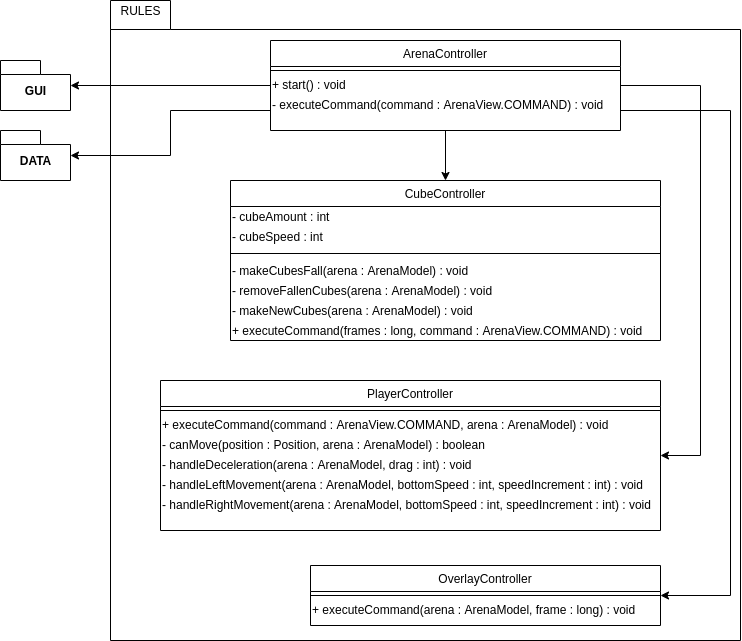

The diagram above was exported from draw.io. Its source (the exported page's mxGraphModel, read from the mxfile embedded in the PNG):
<mxGraphModel dx="1240" dy="700" grid="1" gridSize="10" guides="1" tooltips="1" connect="1" arrows="1" fold="1" page="1" pageScale="1" pageWidth="827" pageHeight="1169" math="0" shadow="0">
  <root>
    <mxCell id="0" />
    <mxCell id="1" parent="0" />
    <mxCell id="2" value="" style="shape=folder;fontStyle=1;spacingTop=10;tabWidth=60;tabHeight=29;tabPosition=left;html=1;" vertex="1" parent="1">
      <mxGeometry x="170" y="20" width="630" height="640" as="geometry" />
    </mxCell>
    <mxCell id="3" style="edgeStyle=orthogonalEdgeStyle;rounded=0;orthogonalLoop=1;jettySize=auto;html=1;" edge="1" source="26" target="4" parent="1">
      <mxGeometry relative="1" as="geometry" />
    </mxCell>
    <mxCell id="4" value="CubeController" style="swimlane;fontStyle=0;align=center;verticalAlign=top;childLayout=stackLayout;horizontal=1;startSize=26;horizontalStack=0;resizeParent=1;resizeLast=0;collapsible=1;marginBottom=0;rounded=0;shadow=0;strokeWidth=1;" vertex="1" parent="1">
      <mxGeometry x="290" y="200" width="430" height="160" as="geometry">
        <mxRectangle x="130" y="380" width="160" height="26" as="alternateBounds" />
      </mxGeometry>
    </mxCell>
    <mxCell id="5" value="- cubeAmount : int" style="text;html=1;align=left;verticalAlign=middle;resizable=0;points=[];autosize=1;" vertex="1" parent="4">
      <mxGeometry y="26" width="430" height="20" as="geometry" />
    </mxCell>
    <mxCell id="6" value="- cubeSpeed : int" style="text;html=1;align=left;verticalAlign=middle;resizable=0;points=[];autosize=1;" vertex="1" parent="4">
      <mxGeometry y="46" width="430" height="20" as="geometry" />
    </mxCell>
    <mxCell id="7" value="" style="line;html=1;strokeWidth=1;align=left;verticalAlign=middle;spacingTop=-1;spacingLeft=3;spacingRight=3;rotatable=0;labelPosition=right;points=[];portConstraint=eastwest;" vertex="1" parent="4">
      <mxGeometry y="66" width="430" height="14" as="geometry" />
    </mxCell>
    <mxCell id="8" value="- makeCubesFall(arena : ArenaModel) : void" style="text;html=1;align=left;verticalAlign=middle;resizable=0;points=[];autosize=1;" vertex="1" parent="4">
      <mxGeometry y="80" width="430" height="20" as="geometry" />
    </mxCell>
    <mxCell id="9" value="- removeFallenCubes(arena : ArenaModel) : void" style="text;html=1;align=left;verticalAlign=middle;resizable=0;points=[];autosize=1;" vertex="1" parent="4">
      <mxGeometry y="100" width="430" height="20" as="geometry" />
    </mxCell>
    <mxCell id="10" value="- makeNewCubes(arena : ArenaModel) : void" style="text;html=1;align=left;verticalAlign=middle;resizable=0;points=[];autosize=1;" vertex="1" parent="4">
      <mxGeometry y="120" width="430" height="20" as="geometry" />
    </mxCell>
    <mxCell id="11" value="+ executeCommand(frames : long, command : ArenaView.COMMAND) : void" style="text;html=1;align=left;verticalAlign=middle;resizable=0;points=[];autosize=1;" vertex="1" parent="4">
      <mxGeometry y="140" width="430" height="20" as="geometry" />
    </mxCell>
    <mxCell id="12" value="PlayerController" style="swimlane;fontStyle=0;align=center;verticalAlign=top;childLayout=stackLayout;horizontal=1;startSize=26;horizontalStack=0;resizeParent=1;resizeLast=0;collapsible=1;marginBottom=0;rounded=0;shadow=0;strokeWidth=1;" vertex="1" parent="1">
      <mxGeometry x="220" y="400" width="500" height="150" as="geometry">
        <mxRectangle x="130" y="380" width="160" height="26" as="alternateBounds" />
      </mxGeometry>
    </mxCell>
    <mxCell id="13" value="" style="line;html=1;strokeWidth=1;align=left;verticalAlign=middle;spacingTop=-1;spacingLeft=3;spacingRight=3;rotatable=0;labelPosition=right;points=[];portConstraint=eastwest;" vertex="1" parent="12">
      <mxGeometry y="26" width="500" height="8" as="geometry" />
    </mxCell>
    <mxCell id="14" value="+ executeCommand(command : ArenaView.COMMAND, arena : ArenaModel) : void" style="text;html=1;align=left;verticalAlign=middle;resizable=0;points=[];autosize=1;" vertex="1" parent="12">
      <mxGeometry y="34" width="500" height="20" as="geometry" />
    </mxCell>
    <mxCell id="15" value="- canMove(position : Position, arena : ArenaModel) : boolean" style="text;html=1;align=left;verticalAlign=middle;resizable=0;points=[];autosize=1;" vertex="1" parent="12">
      <mxGeometry y="54" width="500" height="20" as="geometry" />
    </mxCell>
    <mxCell id="16" value="- handleDeceleration(arena : ArenaModel, drag : int) : void" style="text;html=1;align=left;verticalAlign=middle;resizable=0;points=[];autosize=1;" vertex="1" parent="12">
      <mxGeometry y="74" width="500" height="20" as="geometry" />
    </mxCell>
    <mxCell id="17" value="- handleLeftMovement(arena : ArenaModel, bottomSpeed : int, speedIncrement : int) : void" style="text;html=1;align=left;verticalAlign=middle;resizable=0;points=[];autosize=1;" vertex="1" parent="12">
      <mxGeometry y="94" width="500" height="20" as="geometry" />
    </mxCell>
    <mxCell id="18" value="- handleRightMovement(arena : ArenaModel, bottomSpeed : int, speedIncrement : int) : void" style="text;html=1;align=left;verticalAlign=middle;resizable=0;points=[];autosize=1;" vertex="1" parent="12">
      <mxGeometry y="114" width="500" height="20" as="geometry" />
    </mxCell>
    <mxCell id="19" value="OverlayController" style="swimlane;fontStyle=0;align=center;verticalAlign=top;childLayout=stackLayout;horizontal=1;startSize=26;horizontalStack=0;resizeParent=1;resizeLast=0;collapsible=1;marginBottom=0;rounded=0;shadow=0;strokeWidth=1;" vertex="1" parent="1">
      <mxGeometry x="370" y="585" width="350" height="60" as="geometry">
        <mxRectangle x="130" y="380" width="160" height="26" as="alternateBounds" />
      </mxGeometry>
    </mxCell>
    <mxCell id="20" value="" style="line;html=1;strokeWidth=1;align=left;verticalAlign=middle;spacingTop=-1;spacingLeft=3;spacingRight=3;rotatable=0;labelPosition=right;points=[];portConstraint=eastwest;" vertex="1" parent="19">
      <mxGeometry y="26" width="350" height="8" as="geometry" />
    </mxCell>
    <mxCell id="21" value="+ executeCommand(arena : ArenaModel, frame : long) : void" style="text;html=1;align=left;verticalAlign=middle;resizable=0;points=[];autosize=1;" vertex="1" parent="19">
      <mxGeometry y="34" width="350" height="20" as="geometry" />
    </mxCell>
    <mxCell id="22" style="edgeStyle=orthogonalEdgeStyle;rounded=0;orthogonalLoop=1;jettySize=auto;html=1;" edge="1" source="26" target="12" parent="1">
      <mxGeometry relative="1" as="geometry">
        <Array as="points">
          <mxPoint x="760" y="105" />
          <mxPoint x="760" y="475" />
        </Array>
      </mxGeometry>
    </mxCell>
    <mxCell id="23" style="edgeStyle=orthogonalEdgeStyle;rounded=0;orthogonalLoop=1;jettySize=auto;html=1;" edge="1" source="26" target="19" parent="1">
      <mxGeometry relative="1" as="geometry">
        <Array as="points">
          <mxPoint x="790" y="130" />
          <mxPoint x="790" y="615" />
        </Array>
      </mxGeometry>
    </mxCell>
    <mxCell id="24" style="edgeStyle=orthogonalEdgeStyle;rounded=0;orthogonalLoop=1;jettySize=auto;html=1;" edge="1" source="26" target="30" parent="1">
      <mxGeometry relative="1" as="geometry" />
    </mxCell>
    <mxCell id="25" style="edgeStyle=orthogonalEdgeStyle;rounded=0;orthogonalLoop=1;jettySize=auto;html=1;" edge="1" source="26" target="31" parent="1">
      <mxGeometry relative="1" as="geometry">
        <Array as="points">
          <mxPoint x="230" y="130" />
          <mxPoint x="230" y="175" />
        </Array>
      </mxGeometry>
    </mxCell>
    <mxCell id="26" value="ArenaController" style="swimlane;fontStyle=0;align=center;verticalAlign=top;childLayout=stackLayout;horizontal=1;startSize=26;horizontalStack=0;resizeParent=1;resizeLast=0;collapsible=1;marginBottom=0;rounded=0;shadow=0;strokeWidth=1;" vertex="1" parent="1">
      <mxGeometry x="330" y="60" width="350" height="90" as="geometry">
        <mxRectangle x="130" y="380" width="160" height="26" as="alternateBounds" />
      </mxGeometry>
    </mxCell>
    <mxCell id="27" value="" style="line;html=1;strokeWidth=1;align=left;verticalAlign=middle;spacingTop=-1;spacingLeft=3;spacingRight=3;rotatable=0;labelPosition=right;points=[];portConstraint=eastwest;" vertex="1" parent="26">
      <mxGeometry y="26" width="350" height="8" as="geometry" />
    </mxCell>
    <mxCell id="28" value="+ start() : void" style="text;html=1;align=left;verticalAlign=middle;resizable=0;points=[];autosize=1;" vertex="1" parent="26">
      <mxGeometry y="34" width="350" height="20" as="geometry" />
    </mxCell>
    <mxCell id="29" value="- executeCommand(command : ArenaView.COMMAND) : void" style="text;html=1;align=left;verticalAlign=middle;resizable=0;points=[];autosize=1;" vertex="1" parent="26">
      <mxGeometry y="54" width="350" height="20" as="geometry" />
    </mxCell>
    <mxCell id="30" value="GUI" style="shape=folder;fontStyle=1;spacingTop=10;tabWidth=40;tabHeight=14;tabPosition=left;html=1;" vertex="1" parent="1">
      <mxGeometry x="60" y="80" width="70" height="50" as="geometry" />
    </mxCell>
    <mxCell id="31" value="DATA" style="shape=folder;fontStyle=1;spacingTop=10;tabWidth=40;tabHeight=14;tabPosition=left;html=1;" vertex="1" parent="1">
      <mxGeometry x="60" y="150" width="70" height="50" as="geometry" />
    </mxCell>
    <mxCell id="32" value="RULES" style="text;html=1;align=center;verticalAlign=middle;resizable=0;points=[];autosize=1;" vertex="1" parent="1">
      <mxGeometry x="170" y="20" width="60" height="20" as="geometry" />
    </mxCell>
  </root>
</mxGraphModel>